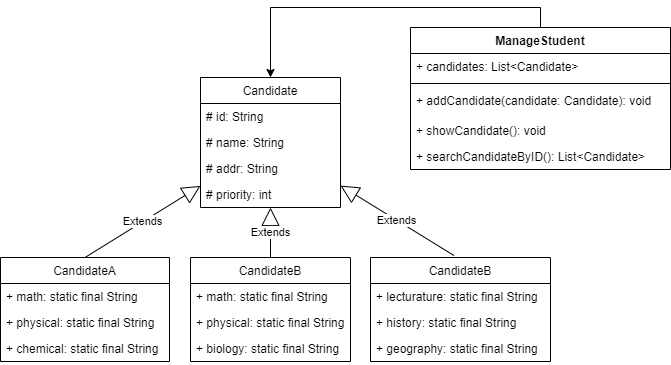

The diagram above was exported from draw.io. Its source (the exported page's mxGraphModel, read from the mxfile embedded in the PNG):
<mxGraphModel dx="1038" dy="633" grid="1" gridSize="10" guides="1" tooltips="1" connect="1" arrows="1" fold="1" page="1" pageScale="1" pageWidth="827" pageHeight="1169" math="0" shadow="0">
  <root>
    <mxCell id="0" />
    <mxCell id="1" parent="0" />
    <mxCell id="R5ZHawSEjnyT1rK1c13Q-1" value="Candidate" style="swimlane;fontStyle=0;childLayout=stackLayout;horizontal=1;startSize=26;fillColor=none;horizontalStack=0;resizeParent=1;resizeParentMax=0;resizeLast=0;collapsible=1;marginBottom=0;" parent="1" vertex="1">
      <mxGeometry x="270" y="140" width="140" height="130" as="geometry" />
    </mxCell>
    <mxCell id="R5ZHawSEjnyT1rK1c13Q-2" value="# id: String" style="text;strokeColor=none;fillColor=none;align=left;verticalAlign=top;spacingLeft=4;spacingRight=4;overflow=hidden;rotatable=0;points=[[0,0.5],[1,0.5]];portConstraint=eastwest;" parent="R5ZHawSEjnyT1rK1c13Q-1" vertex="1">
      <mxGeometry y="26" width="140" height="26" as="geometry" />
    </mxCell>
    <mxCell id="R5ZHawSEjnyT1rK1c13Q-3" value="# name: String" style="text;strokeColor=none;fillColor=none;align=left;verticalAlign=top;spacingLeft=4;spacingRight=4;overflow=hidden;rotatable=0;points=[[0,0.5],[1,0.5]];portConstraint=eastwest;" parent="R5ZHawSEjnyT1rK1c13Q-1" vertex="1">
      <mxGeometry y="52" width="140" height="26" as="geometry" />
    </mxCell>
    <mxCell id="R5ZHawSEjnyT1rK1c13Q-4" value="# addr: String" style="text;strokeColor=none;fillColor=none;align=left;verticalAlign=top;spacingLeft=4;spacingRight=4;overflow=hidden;rotatable=0;points=[[0,0.5],[1,0.5]];portConstraint=eastwest;" parent="R5ZHawSEjnyT1rK1c13Q-1" vertex="1">
      <mxGeometry y="78" width="140" height="26" as="geometry" />
    </mxCell>
    <mxCell id="R5ZHawSEjnyT1rK1c13Q-5" value="# priority: int" style="text;strokeColor=none;fillColor=none;align=left;verticalAlign=top;spacingLeft=4;spacingRight=4;overflow=hidden;rotatable=0;points=[[0,0.5],[1,0.5]];portConstraint=eastwest;" parent="R5ZHawSEjnyT1rK1c13Q-1" vertex="1">
      <mxGeometry y="104" width="140" height="26" as="geometry" />
    </mxCell>
    <mxCell id="R5ZHawSEjnyT1rK1c13Q-6" value="CandidateA" style="swimlane;fontStyle=0;childLayout=stackLayout;horizontal=1;startSize=26;fillColor=none;horizontalStack=0;resizeParent=1;resizeParentMax=0;resizeLast=0;collapsible=1;marginBottom=0;" parent="1" vertex="1">
      <mxGeometry x="70" y="320" width="169" height="104" as="geometry" />
    </mxCell>
    <mxCell id="R5ZHawSEjnyT1rK1c13Q-10" value="+ math: static final String" style="text;strokeColor=none;fillColor=none;align=left;verticalAlign=top;spacingLeft=4;spacingRight=4;overflow=hidden;rotatable=0;points=[[0,0.5],[1,0.5]];portConstraint=eastwest;" parent="R5ZHawSEjnyT1rK1c13Q-6" vertex="1">
      <mxGeometry y="26" width="169" height="26" as="geometry" />
    </mxCell>
    <mxCell id="R5ZHawSEjnyT1rK1c13Q-11" value="+ physical: static final String" style="text;strokeColor=none;fillColor=none;align=left;verticalAlign=top;spacingLeft=4;spacingRight=4;overflow=hidden;rotatable=0;points=[[0,0.5],[1,0.5]];portConstraint=eastwest;" parent="R5ZHawSEjnyT1rK1c13Q-6" vertex="1">
      <mxGeometry y="52" width="169" height="26" as="geometry" />
    </mxCell>
    <mxCell id="R5ZHawSEjnyT1rK1c13Q-15" value="+ chemical: static final String" style="text;strokeColor=none;fillColor=none;align=left;verticalAlign=top;spacingLeft=4;spacingRight=4;overflow=hidden;rotatable=0;points=[[0,0.5],[1,0.5]];portConstraint=eastwest;" parent="R5ZHawSEjnyT1rK1c13Q-6" vertex="1">
      <mxGeometry y="78" width="169" height="26" as="geometry" />
    </mxCell>
    <mxCell id="R5ZHawSEjnyT1rK1c13Q-16" value="CandidateB" style="swimlane;fontStyle=0;childLayout=stackLayout;horizontal=1;startSize=26;fillColor=none;horizontalStack=0;resizeParent=1;resizeParentMax=0;resizeLast=0;collapsible=1;marginBottom=0;" parent="1" vertex="1">
      <mxGeometry x="260" y="320" width="160" height="104" as="geometry" />
    </mxCell>
    <mxCell id="R5ZHawSEjnyT1rK1c13Q-17" value="+ math: static final String" style="text;strokeColor=none;fillColor=none;align=left;verticalAlign=top;spacingLeft=4;spacingRight=4;overflow=hidden;rotatable=0;points=[[0,0.5],[1,0.5]];portConstraint=eastwest;" parent="R5ZHawSEjnyT1rK1c13Q-16" vertex="1">
      <mxGeometry y="26" width="160" height="26" as="geometry" />
    </mxCell>
    <mxCell id="R5ZHawSEjnyT1rK1c13Q-18" value="+ physical: static final String" style="text;strokeColor=none;fillColor=none;align=left;verticalAlign=top;spacingLeft=4;spacingRight=4;overflow=hidden;rotatable=0;points=[[0,0.5],[1,0.5]];portConstraint=eastwest;" parent="R5ZHawSEjnyT1rK1c13Q-16" vertex="1">
      <mxGeometry y="52" width="160" height="26" as="geometry" />
    </mxCell>
    <mxCell id="R5ZHawSEjnyT1rK1c13Q-19" value="+ biology: static final String" style="text;strokeColor=none;fillColor=none;align=left;verticalAlign=top;spacingLeft=4;spacingRight=4;overflow=hidden;rotatable=0;points=[[0,0.5],[1,0.5]];portConstraint=eastwest;" parent="R5ZHawSEjnyT1rK1c13Q-16" vertex="1">
      <mxGeometry y="78" width="160" height="26" as="geometry" />
    </mxCell>
    <mxCell id="R5ZHawSEjnyT1rK1c13Q-20" value="CandidateB" style="swimlane;fontStyle=0;childLayout=stackLayout;horizontal=1;startSize=26;fillColor=none;horizontalStack=0;resizeParent=1;resizeParentMax=0;resizeLast=0;collapsible=1;marginBottom=0;" parent="1" vertex="1">
      <mxGeometry x="440" y="320" width="180" height="104" as="geometry" />
    </mxCell>
    <mxCell id="R5ZHawSEjnyT1rK1c13Q-21" value="+ lecturature: static final String" style="text;strokeColor=none;fillColor=none;align=left;verticalAlign=top;spacingLeft=4;spacingRight=4;overflow=hidden;rotatable=0;points=[[0,0.5],[1,0.5]];portConstraint=eastwest;" parent="R5ZHawSEjnyT1rK1c13Q-20" vertex="1">
      <mxGeometry y="26" width="180" height="26" as="geometry" />
    </mxCell>
    <mxCell id="R5ZHawSEjnyT1rK1c13Q-22" value="+ history: static final String" style="text;strokeColor=none;fillColor=none;align=left;verticalAlign=top;spacingLeft=4;spacingRight=4;overflow=hidden;rotatable=0;points=[[0,0.5],[1,0.5]];portConstraint=eastwest;" parent="R5ZHawSEjnyT1rK1c13Q-20" vertex="1">
      <mxGeometry y="52" width="180" height="26" as="geometry" />
    </mxCell>
    <mxCell id="R5ZHawSEjnyT1rK1c13Q-23" value="+ geography: static final String" style="text;strokeColor=none;fillColor=none;align=left;verticalAlign=top;spacingLeft=4;spacingRight=4;overflow=hidden;rotatable=0;points=[[0,0.5],[1,0.5]];portConstraint=eastwest;" parent="R5ZHawSEjnyT1rK1c13Q-20" vertex="1">
      <mxGeometry y="78" width="180" height="26" as="geometry" />
    </mxCell>
    <mxCell id="6mi91-Io9P-Se-8AREHk-1" style="edgeStyle=orthogonalEdgeStyle;rounded=0;orthogonalLoop=1;jettySize=auto;html=1;exitX=0.5;exitY=0;exitDx=0;exitDy=0;entryX=0.5;entryY=0;entryDx=0;entryDy=0;" edge="1" parent="1" source="R5ZHawSEjnyT1rK1c13Q-28" target="R5ZHawSEjnyT1rK1c13Q-1">
      <mxGeometry relative="1" as="geometry" />
    </mxCell>
    <mxCell id="R5ZHawSEjnyT1rK1c13Q-28" value="ManageStudent" style="swimlane;fontStyle=1;align=center;verticalAlign=top;childLayout=stackLayout;horizontal=1;startSize=26;horizontalStack=0;resizeParent=1;resizeParentMax=0;resizeLast=0;collapsible=1;marginBottom=0;" parent="1" vertex="1">
      <mxGeometry x="480" y="90" width="260" height="142" as="geometry" />
    </mxCell>
    <mxCell id="R5ZHawSEjnyT1rK1c13Q-29" value="+ candidates: List&lt;Candidate&gt;" style="text;strokeColor=none;fillColor=none;align=left;verticalAlign=top;spacingLeft=4;spacingRight=4;overflow=hidden;rotatable=0;points=[[0,0.5],[1,0.5]];portConstraint=eastwest;" parent="R5ZHawSEjnyT1rK1c13Q-28" vertex="1">
      <mxGeometry y="26" width="260" height="26" as="geometry" />
    </mxCell>
    <mxCell id="R5ZHawSEjnyT1rK1c13Q-30" value="" style="line;strokeWidth=1;fillColor=none;align=left;verticalAlign=middle;spacingTop=-1;spacingLeft=3;spacingRight=3;rotatable=0;labelPosition=right;points=[];portConstraint=eastwest;" parent="R5ZHawSEjnyT1rK1c13Q-28" vertex="1">
      <mxGeometry y="52" width="260" height="8" as="geometry" />
    </mxCell>
    <mxCell id="R5ZHawSEjnyT1rK1c13Q-31" value="+ addCandidate(candidate: Candidate): void" style="text;strokeColor=none;fillColor=none;align=left;verticalAlign=top;spacingLeft=4;spacingRight=4;overflow=hidden;rotatable=0;points=[[0,0.5],[1,0.5]];portConstraint=eastwest;" parent="R5ZHawSEjnyT1rK1c13Q-28" vertex="1">
      <mxGeometry y="60" width="260" height="30" as="geometry" />
    </mxCell>
    <mxCell id="R5ZHawSEjnyT1rK1c13Q-32" value="+ showCandidate(): void" style="text;strokeColor=none;fillColor=none;align=left;verticalAlign=top;spacingLeft=4;spacingRight=4;overflow=hidden;rotatable=0;points=[[0,0.5],[1,0.5]];portConstraint=eastwest;" parent="R5ZHawSEjnyT1rK1c13Q-28" vertex="1">
      <mxGeometry y="90" width="260" height="26" as="geometry" />
    </mxCell>
    <mxCell id="R5ZHawSEjnyT1rK1c13Q-33" value="+ searchCandidateByID(): List&lt;Candidate&gt;" style="text;strokeColor=none;fillColor=none;align=left;verticalAlign=top;spacingLeft=4;spacingRight=4;overflow=hidden;rotatable=0;points=[[0,0.5],[1,0.5]];portConstraint=eastwest;" parent="R5ZHawSEjnyT1rK1c13Q-28" vertex="1">
      <mxGeometry y="116" width="260" height="26" as="geometry" />
    </mxCell>
    <mxCell id="R5ZHawSEjnyT1rK1c13Q-35" value="Extends" style="endArrow=block;endSize=16;endFill=0;html=1;exitX=0.5;exitY=0;exitDx=0;exitDy=0;" parent="1" source="R5ZHawSEjnyT1rK1c13Q-16" target="R5ZHawSEjnyT1rK1c13Q-1" edge="1">
      <mxGeometry width="160" relative="1" as="geometry">
        <mxPoint x="130" y="230" as="sourcePoint" />
        <mxPoint x="290" y="230" as="targetPoint" />
      </mxGeometry>
    </mxCell>
    <mxCell id="R5ZHawSEjnyT1rK1c13Q-36" value="Extends" style="endArrow=block;endSize=16;endFill=0;html=1;exitX=0.464;exitY=-0.019;exitDx=0;exitDy=0;exitPerimeter=0;" parent="1" source="R5ZHawSEjnyT1rK1c13Q-20" target="R5ZHawSEjnyT1rK1c13Q-1" edge="1">
      <mxGeometry width="160" relative="1" as="geometry">
        <mxPoint x="79" y="100" as="sourcePoint" />
        <mxPoint x="239" y="100" as="targetPoint" />
      </mxGeometry>
    </mxCell>
    <mxCell id="R5ZHawSEjnyT1rK1c13Q-37" value="Extends" style="endArrow=block;endSize=16;endFill=0;html=1;exitX=0.5;exitY=0;exitDx=0;exitDy=0;" parent="1" source="R5ZHawSEjnyT1rK1c13Q-6" target="R5ZHawSEjnyT1rK1c13Q-1" edge="1">
      <mxGeometry width="160" relative="1" as="geometry">
        <mxPoint x="90" y="160.5" as="sourcePoint" />
        <mxPoint x="250" y="160.5" as="targetPoint" />
      </mxGeometry>
    </mxCell>
  </root>
</mxGraphModel>